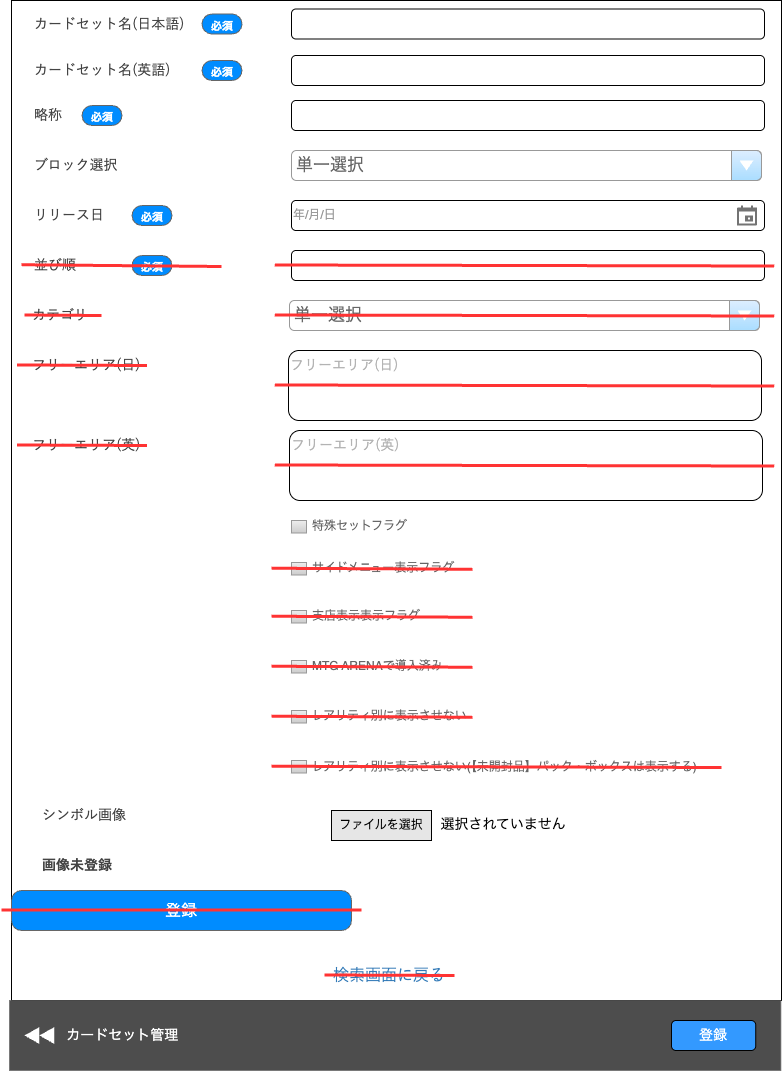

The diagram above was exported from draw.io. Its source (the exported page's mxGraphModel, read from the mxfile embedded in the PNG):
<mxGraphModel dx="976" dy="723" grid="1" gridSize="10" guides="1" tooltips="1" connect="1" arrows="1" fold="1" page="1" pageScale="1" pageWidth="827" pageHeight="1169" math="0" shadow="0">
  <root>
    <mxCell id="0" />
    <mxCell id="1" parent="0" />
    <mxCell id="pHPprSd5apLnieETQQt9-1" value="" style="rounded=0;whiteSpace=wrap;html=1;" parent="1" vertex="1">
      <mxGeometry x="30" y="50" width="770" height="1000" as="geometry" />
    </mxCell>
    <mxCell id="zLP5G__2M_V1b6Hk1y4B-11" value="&lt;span style=&quot;font-weight: normal;&quot;&gt;&lt;font style=&quot;font-size: 16px;&quot;&gt;登録&lt;/font&gt;&lt;/span&gt;" style="strokeWidth=1;shadow=0;dashed=0;align=center;html=1;shape=mxgraph.mockup.buttons.button;strokeColor=#666666;fontColor=#ffffff;mainText=;buttonStyle=round;fontSize=17;fontStyle=1;fillColor=#008cff;whiteSpace=wrap;container=0;" parent="1" vertex="1">
      <mxGeometry x="30" y="940" width="340" height="40" as="geometry" />
    </mxCell>
    <mxCell id="zLP5G__2M_V1b6Hk1y4B-161" value="&lt;span style=&quot;color: rgb(68, 68, 68); font-family: Roboto, 游ゴシック, YuGothic, &amp;quot;Yu Gothic&amp;quot;, &amp;quot;ヒラギノ角ゴ ProN W3&amp;quot;, &amp;quot;Hiragino Kaku Gothic ProN&amp;quot;, Arial, メイリオ, Meiryo, sans-serif; background-color: rgb(255, 255, 255);&quot;&gt;カードセット名(英語)&lt;/span&gt;" style="text;html=1;align=left;verticalAlign=middle;whiteSpace=wrap;rounded=0;fontSize=14;container=0;" parent="1" vertex="1">
      <mxGeometry x="51" y="105" width="152" height="30" as="geometry" />
    </mxCell>
    <mxCell id="_rZqnbBsjYT306_Nvuke-65" value="特殊セットフラグ" style="strokeWidth=1;shadow=0;dashed=0;align=center;html=1;shape=mxgraph.mockup.forms.rrect;rSize=0;fillColor=#eeeeee;strokeColor=#999999;gradientColor=#cccccc;align=left;spacingLeft=4;fontSize=12;fontColor=#666666;labelPosition=right;container=0;" parent="1" vertex="1">
      <mxGeometry x="310" y="570" width="15" height="12.5" as="geometry" />
    </mxCell>
    <mxCell id="_rZqnbBsjYT306_Nvuke-66" value="サイドメニュー表示フラグ" style="strokeWidth=1;shadow=0;dashed=0;align=center;html=1;shape=mxgraph.mockup.forms.rrect;rSize=0;fillColor=#eeeeee;strokeColor=#999999;gradientColor=#cccccc;align=left;spacingLeft=4;fontSize=12;fontColor=#666666;labelPosition=right;container=0;" parent="1" vertex="1">
      <mxGeometry x="310" y="612" width="15" height="12.5" as="geometry" />
    </mxCell>
    <mxCell id="_rZqnbBsjYT306_Nvuke-68" value="&lt;font style=&quot;font-size: 11px;&quot;&gt;必須&lt;/font&gt;" style="strokeWidth=1;shadow=0;dashed=0;align=center;html=1;shape=mxgraph.mockup.buttons.button;strokeColor=#666666;fontColor=#ffffff;mainText=;buttonStyle=round;fontSize=17;fontStyle=1;fillColor=#008cff;whiteSpace=wrap;container=0;" parent="1" vertex="1">
      <mxGeometry x="220.5" y="63.5" width="40" height="20" as="geometry" />
    </mxCell>
    <mxCell id="WIFvFW7JRsS1e_kvQ4bv-1" value="&lt;span style=&quot;color: rgb(68, 68, 68); font-family: Roboto, 游ゴシック, YuGothic, &amp;quot;Yu Gothic&amp;quot;, &amp;quot;ヒラギノ角ゴ ProN W3&amp;quot;, &amp;quot;Hiragino Kaku Gothic ProN&amp;quot;, Arial, メイリオ, Meiryo, sans-serif; font-size: 14px; font-style: normal; font-variant-ligatures: normal; font-variant-caps: normal; font-weight: 400; letter-spacing: normal; orphans: 2; text-align: left; text-indent: 0px; text-transform: none; widows: 2; word-spacing: 0px; -webkit-text-stroke-width: 0px; white-space: normal; background-color: rgb(255, 255, 255); text-decoration-thickness: initial; text-decoration-style: initial; text-decoration-color: initial; display: inline !important; float: none;&quot;&gt;カードセット名(日本語)&lt;/span&gt;" style="text;html=1;align=left;verticalAlign=middle;whiteSpace=wrap;rounded=0;fontSize=12;container=0;" parent="1" vertex="1">
      <mxGeometry x="51" y="58.5" width="162" height="30" as="geometry" />
    </mxCell>
    <mxCell id="WIFvFW7JRsS1e_kvQ4bv-2" value="" style="rounded=1;whiteSpace=wrap;html=1;container=0;" parent="1" vertex="1">
      <mxGeometry x="310" y="58.5" width="473" height="30" as="geometry" />
    </mxCell>
    <mxCell id="WIFvFW7JRsS1e_kvQ4bv-3" value="" style="group" parent="1" vertex="1" connectable="0">
      <mxGeometry x="28" y="1050" width="771.37" height="70" as="geometry" />
    </mxCell>
    <mxCell id="7iXvT-dfShgjMJgCo3xt-9" value="" style="rounded=0;whiteSpace=wrap;html=1;strokeColor=#666666;fillColor=#000000;opacity=70;container=0;" parent="WIFvFW7JRsS1e_kvQ4bv-3" vertex="1">
      <mxGeometry width="771.37" height="70" as="geometry" />
    </mxCell>
    <mxCell id="7iXvT-dfShgjMJgCo3xt-16" value="" style="html=1;verticalLabelPosition=bottom;align=center;labelBackgroundColor=#ffffff;verticalAlign=top;strokeWidth=2;strokeColor=none;shadow=0;dashed=0;shape=mxgraph.ios7.icons.backward;container=0;" parent="WIFvFW7JRsS1e_kvQ4bv-3" vertex="1">
      <mxGeometry x="14.922617589022014" y="26.59999999999991" width="29.845235178044028" height="16.8" as="geometry" />
    </mxCell>
    <mxCell id="7iXvT-dfShgjMJgCo3xt-17" value="カードセット管理" style="text;spacingTop=-5;fontSize=14;fontStyle=0;fontColor=#FFFFFF;container=0;" parent="WIFvFW7JRsS1e_kvQ4bv-3" vertex="1">
      <mxGeometry x="55.213685079381456" y="24.5" width="203.94244038330086" height="21" as="geometry" />
    </mxCell>
    <mxCell id="CsTX6wTJBwyDIgFU5Gar-8" value="&lt;font style=&quot;font-size: 14px;&quot;&gt;登録&lt;/font&gt;" style="rounded=1;whiteSpace=wrap;html=1;fillColor=#3399FF;fontColor=#FFFFFF;container=0;" vertex="1" parent="WIFvFW7JRsS1e_kvQ4bv-3">
      <mxGeometry x="662" y="20" width="84.2431504958923" height="30" as="geometry" />
    </mxCell>
    <mxCell id="WIFvFW7JRsS1e_kvQ4bv-4" value="&lt;font style=&quot;font-size: 11px;&quot;&gt;必須&lt;/font&gt;" style="strokeWidth=1;shadow=0;dashed=0;align=center;html=1;shape=mxgraph.mockup.buttons.button;strokeColor=#666666;fontColor=#ffffff;mainText=;buttonStyle=round;fontSize=17;fontStyle=1;fillColor=#008cff;whiteSpace=wrap;container=0;" parent="1" vertex="1">
      <mxGeometry x="220.5" y="110" width="40" height="20" as="geometry" />
    </mxCell>
    <mxCell id="WIFvFW7JRsS1e_kvQ4bv-5" value="" style="rounded=1;whiteSpace=wrap;html=1;container=0;" parent="1" vertex="1">
      <mxGeometry x="310" y="105" width="473" height="30" as="geometry" />
    </mxCell>
    <mxCell id="WIFvFW7JRsS1e_kvQ4bv-6" value="&lt;span style=&quot;color: rgb(68, 68, 68); font-family: Roboto, 游ゴシック, YuGothic, &amp;quot;Yu Gothic&amp;quot;, &amp;quot;ヒラギノ角ゴ ProN W3&amp;quot;, &amp;quot;Hiragino Kaku Gothic ProN&amp;quot;, Arial, メイリオ, Meiryo, sans-serif; background-color: rgb(255, 255, 255);&quot;&gt;略称&lt;/span&gt;" style="text;html=1;align=left;verticalAlign=middle;whiteSpace=wrap;rounded=0;fontSize=14;container=0;" parent="1" vertex="1">
      <mxGeometry x="51" y="150" width="152" height="30" as="geometry" />
    </mxCell>
    <mxCell id="WIFvFW7JRsS1e_kvQ4bv-7" value="&lt;font style=&quot;font-size: 11px;&quot;&gt;必須&lt;/font&gt;" style="strokeWidth=1;shadow=0;dashed=0;align=center;html=1;shape=mxgraph.mockup.buttons.button;strokeColor=#666666;fontColor=#ffffff;mainText=;buttonStyle=round;fontSize=17;fontStyle=1;fillColor=#008cff;whiteSpace=wrap;container=0;" parent="1" vertex="1">
      <mxGeometry x="100.5" y="155" width="40" height="20" as="geometry" />
    </mxCell>
    <mxCell id="WIFvFW7JRsS1e_kvQ4bv-8" value="" style="rounded=1;whiteSpace=wrap;html=1;container=0;" parent="1" vertex="1">
      <mxGeometry x="310" y="150" width="473" height="30" as="geometry" />
    </mxCell>
    <mxCell id="WIFvFW7JRsS1e_kvQ4bv-10" value="&lt;span style=&quot;color: rgb(68, 68, 68); font-family: Roboto, 游ゴシック, YuGothic, &amp;quot;Yu Gothic&amp;quot;, &amp;quot;ヒラギノ角ゴ ProN W3&amp;quot;, &amp;quot;Hiragino Kaku Gothic ProN&amp;quot;, Arial, メイリオ, Meiryo, sans-serif; background-color: rgb(255, 255, 255);&quot;&gt;ブロック選択&lt;/span&gt;" style="text;html=1;align=left;verticalAlign=middle;whiteSpace=wrap;rounded=0;fontSize=14;container=0;" parent="1" vertex="1">
      <mxGeometry x="51" y="200" width="152" height="30" as="geometry" />
    </mxCell>
    <mxCell id="WIFvFW7JRsS1e_kvQ4bv-12" value="単一選択" style="strokeWidth=1;shadow=0;dashed=0;align=center;html=1;shape=mxgraph.mockup.forms.comboBox;strokeColor=#999999;fillColor=#ddeeff;align=left;fillColor2=#aaddff;mainText=;fontColor=#666666;fontSize=17;spacingLeft=3;" parent="1" vertex="1">
      <mxGeometry x="310" y="200" width="470" height="30" as="geometry" />
    </mxCell>
    <mxCell id="WIFvFW7JRsS1e_kvQ4bv-15" value="&lt;span style=&quot;color: rgb(68, 68, 68); font-family: Roboto, 游ゴシック, YuGothic, &amp;quot;Yu Gothic&amp;quot;, &amp;quot;ヒラギノ角ゴ ProN W3&amp;quot;, &amp;quot;Hiragino Kaku Gothic ProN&amp;quot;, Arial, メイリオ, Meiryo, sans-serif; background-color: rgb(255, 255, 255);&quot;&gt;リリース日&lt;/span&gt;" style="text;html=1;align=left;verticalAlign=middle;whiteSpace=wrap;rounded=0;fontSize=14;container=0;" parent="1" vertex="1">
      <mxGeometry x="51" y="250" width="99" height="30" as="geometry" />
    </mxCell>
    <mxCell id="WIFvFW7JRsS1e_kvQ4bv-16" value="&lt;font style=&quot;font-size: 11px;&quot;&gt;必須&lt;/font&gt;" style="strokeWidth=1;shadow=0;dashed=0;align=center;html=1;shape=mxgraph.mockup.buttons.button;strokeColor=#666666;fontColor=#ffffff;mainText=;buttonStyle=round;fontSize=17;fontStyle=1;fillColor=#008cff;whiteSpace=wrap;container=0;" parent="1" vertex="1">
      <mxGeometry x="150.5" y="255" width="40" height="20" as="geometry" />
    </mxCell>
    <mxCell id="WIFvFW7JRsS1e_kvQ4bv-17" value="&lt;font style=&quot;&quot;&gt;年/月/日&lt;/font&gt;" style="rounded=1;whiteSpace=wrap;html=1;container=0;align=left;fontColor=#999999;" parent="1" vertex="1">
      <mxGeometry x="310" y="250" width="473" height="30" as="geometry" />
    </mxCell>
    <mxCell id="WIFvFW7JRsS1e_kvQ4bv-14" value="" style="html=1;dashed=0;aspect=fixed;verticalLabelPosition=bottom;verticalAlign=top;align=center;shape=mxgraph.gmdl.calendar;strokeColor=none;fillColor=#737373;shadow=0;sketch=0;" parent="1" vertex="1">
      <mxGeometry x="755.5" y="255" width="20" height="20" as="geometry" />
    </mxCell>
    <mxCell id="WIFvFW7JRsS1e_kvQ4bv-18" value="&lt;span style=&quot;color: rgb(68, 68, 68); font-family: Roboto, 游ゴシック, YuGothic, &amp;quot;Yu Gothic&amp;quot;, &amp;quot;ヒラギノ角ゴ ProN W3&amp;quot;, &amp;quot;Hiragino Kaku Gothic ProN&amp;quot;, Arial, メイリオ, Meiryo, sans-serif; background-color: rgb(255, 255, 255);&quot;&gt;カテゴリ&lt;/span&gt;" style="text;html=1;align=left;verticalAlign=middle;whiteSpace=wrap;rounded=0;fontSize=14;container=0;" parent="1" vertex="1">
      <mxGeometry x="49" y="350" width="152" height="30" as="geometry" />
    </mxCell>
    <mxCell id="WIFvFW7JRsS1e_kvQ4bv-19" value="単一選択" style="strokeWidth=1;shadow=0;dashed=0;align=center;html=1;shape=mxgraph.mockup.forms.comboBox;strokeColor=#999999;fillColor=#ddeeff;align=left;fillColor2=#aaddff;mainText=;fontColor=#666666;fontSize=17;spacingLeft=3;" parent="1" vertex="1">
      <mxGeometry x="308" y="350" width="470" height="30" as="geometry" />
    </mxCell>
    <mxCell id="WIFvFW7JRsS1e_kvQ4bv-20" value="&lt;span style=&quot;color: rgb(68, 68, 68); font-family: Roboto, 游ゴシック, YuGothic, &amp;quot;Yu Gothic&amp;quot;, &amp;quot;ヒラギノ角ゴ ProN W3&amp;quot;, &amp;quot;Hiragino Kaku Gothic ProN&amp;quot;, Arial, メイリオ, Meiryo, sans-serif; font-size: 14px; font-style: normal; font-variant-ligatures: normal; font-variant-caps: normal; font-weight: 400; letter-spacing: normal; orphans: 2; text-align: left; text-indent: 0px; text-transform: none; widows: 2; word-spacing: 0px; -webkit-text-stroke-width: 0px; white-space: normal; background-color: rgb(255, 255, 255); text-decoration-thickness: initial; text-decoration-style: initial; text-decoration-color: initial; display: inline !important; float: none;&quot;&gt;フリーエリア(日)&lt;/span&gt;" style="text;html=1;align=left;verticalAlign=middle;whiteSpace=wrap;rounded=0;fontSize=12;container=0;" parent="1" vertex="1">
      <mxGeometry x="49" y="400" width="162" height="30" as="geometry" />
    </mxCell>
    <mxCell id="WIFvFW7JRsS1e_kvQ4bv-21" value="&lt;span style=&quot;font-family: Roboto, 游ゴシック, YuGothic, &amp;quot;Yu Gothic&amp;quot;, &amp;quot;ヒラギノ角ゴ ProN W3&amp;quot;, &amp;quot;Hiragino Kaku Gothic ProN&amp;quot;, Arial, メイリオ, Meiryo, sans-serif; font-size: 14px; background-color: rgb(255, 255, 255);&quot;&gt;フリーエリア(日)&lt;/span&gt;" style="rounded=1;whiteSpace=wrap;html=1;container=0;align=left;fontColor=#B3B3B3;verticalAlign=top;" parent="1" vertex="1">
      <mxGeometry x="307" y="400" width="473" height="70" as="geometry" />
    </mxCell>
    <mxCell id="WIFvFW7JRsS1e_kvQ4bv-22" value="&lt;span style=&quot;font-family: Roboto, 游ゴシック, YuGothic, &amp;quot;Yu Gothic&amp;quot;, &amp;quot;ヒラギノ角ゴ ProN W3&amp;quot;, &amp;quot;Hiragino Kaku Gothic ProN&amp;quot;, Arial, メイリオ, Meiryo, sans-serif; font-size: 14px; background-color: rgb(255, 255, 255);&quot;&gt;フリーエリア(英)&lt;/span&gt;" style="rounded=1;whiteSpace=wrap;html=1;container=0;align=left;verticalAlign=top;fontColor=#B3B3B3;" parent="1" vertex="1">
      <mxGeometry x="308" y="480" width="473" height="70" as="geometry" />
    </mxCell>
    <mxCell id="WIFvFW7JRsS1e_kvQ4bv-23" value="&lt;span style=&quot;color: rgb(68, 68, 68); font-family: Roboto, 游ゴシック, YuGothic, &amp;quot;Yu Gothic&amp;quot;, &amp;quot;ヒラギノ角ゴ ProN W3&amp;quot;, &amp;quot;Hiragino Kaku Gothic ProN&amp;quot;, Arial, メイリオ, Meiryo, sans-serif; font-size: 14px; font-style: normal; font-variant-ligatures: normal; font-variant-caps: normal; font-weight: 400; letter-spacing: normal; orphans: 2; text-align: left; text-indent: 0px; text-transform: none; widows: 2; word-spacing: 0px; -webkit-text-stroke-width: 0px; white-space: normal; background-color: rgb(255, 255, 255); text-decoration-thickness: initial; text-decoration-style: initial; text-decoration-color: initial; display: inline !important; float: none;&quot;&gt;フリーエリア(英)&lt;/span&gt;" style="text;html=1;align=left;verticalAlign=middle;whiteSpace=wrap;rounded=0;fontSize=12;container=0;" parent="1" vertex="1">
      <mxGeometry x="49" y="480" width="162" height="30" as="geometry" />
    </mxCell>
    <mxCell id="WIFvFW7JRsS1e_kvQ4bv-25" value="支店表示表示フラグ" style="strokeWidth=1;shadow=0;dashed=0;align=center;html=1;shape=mxgraph.mockup.forms.rrect;rSize=0;fillColor=#eeeeee;strokeColor=#999999;gradientColor=#cccccc;align=left;spacingLeft=4;fontSize=12;fontColor=#666666;labelPosition=right;container=0;" parent="1" vertex="1">
      <mxGeometry x="310" y="660" width="15" height="12.5" as="geometry" />
    </mxCell>
    <mxCell id="WIFvFW7JRsS1e_kvQ4bv-26" value="MTG ARENAで導入済み" style="strokeWidth=1;shadow=0;dashed=0;align=center;html=1;shape=mxgraph.mockup.forms.rrect;rSize=0;fillColor=#eeeeee;strokeColor=#999999;gradientColor=#cccccc;align=left;spacingLeft=4;fontSize=12;fontColor=#666666;labelPosition=right;container=0;" parent="1" vertex="1">
      <mxGeometry x="310" y="710" width="15" height="12.5" as="geometry" />
    </mxCell>
    <mxCell id="WIFvFW7JRsS1e_kvQ4bv-27" value="レアリティ別に表示させない(【未開封品】パック・ボックスは表示する)" style="strokeWidth=1;shadow=0;dashed=0;align=center;shape=mxgraph.mockup.forms.rrect;rSize=0;fillColor=#eeeeee;strokeColor=#999999;gradientColor=#cccccc;align=left;spacingLeft=4;fontSize=12;fontColor=#666666;labelPosition=right;container=0;" parent="1" vertex="1">
      <mxGeometry x="310" y="810" width="15" height="12.5" as="geometry" />
    </mxCell>
    <mxCell id="WIFvFW7JRsS1e_kvQ4bv-28" value="レアリティ別に表示させない" style="strokeWidth=1;shadow=0;dashed=0;align=center;html=1;shape=mxgraph.mockup.forms.rrect;rSize=0;fillColor=#eeeeee;strokeColor=#999999;gradientColor=#cccccc;align=left;spacingLeft=4;fontSize=12;fontColor=#666666;labelPosition=right;container=0;" parent="1" vertex="1">
      <mxGeometry x="310" y="760" width="15" height="12.5" as="geometry" />
    </mxCell>
    <mxCell id="WIFvFW7JRsS1e_kvQ4bv-30" value="&lt;span style=&quot;color: rgb(68, 68, 68); font-family: Roboto, 游ゴシック, YuGothic, &amp;quot;Yu Gothic&amp;quot;, &amp;quot;ヒラギノ角ゴ ProN W3&amp;quot;, &amp;quot;Hiragino Kaku Gothic ProN&amp;quot;, Arial, メイリオ, Meiryo, sans-serif; font-size: 14px; font-style: normal; font-variant-ligatures: normal; font-variant-caps: normal; font-weight: 400; letter-spacing: normal; orphans: 2; text-align: left; text-indent: 0px; text-transform: none; widows: 2; word-spacing: 0px; -webkit-text-stroke-width: 0px; white-space: normal; background-color: rgb(255, 255, 255); text-decoration-thickness: initial; text-decoration-style: initial; text-decoration-color: initial; display: inline !important; float: none;&quot;&gt;シンボル画像&lt;/span&gt;" style="text;html=1;align=left;verticalAlign=middle;whiteSpace=wrap;rounded=0;fontSize=12;container=0;" parent="1" vertex="1">
      <mxGeometry x="58.5" y="850" width="162" height="30" as="geometry" />
    </mxCell>
    <mxCell id="WIFvFW7JRsS1e_kvQ4bv-33" value="" style="group" parent="1" vertex="1" connectable="0">
      <mxGeometry x="350" y="860" width="237.5" height="30" as="geometry" />
    </mxCell>
    <mxCell id="WIFvFW7JRsS1e_kvQ4bv-31" value="ファイルを選択" style="rounded=0;whiteSpace=wrap;html=1;fillColor=#E6E6E6;" parent="WIFvFW7JRsS1e_kvQ4bv-33" vertex="1">
      <mxGeometry width="100" height="30" as="geometry" />
    </mxCell>
    <mxCell id="WIFvFW7JRsS1e_kvQ4bv-32" value="選択されていません&#10;" style="text;spacingTop=-5;fontSize=14;fontStyle=0" parent="WIFvFW7JRsS1e_kvQ4bv-33" vertex="1">
      <mxGeometry x="107.5" y="4.369999999999891" width="130" height="21.25" as="geometry" />
    </mxCell>
    <mxCell id="WIFvFW7JRsS1e_kvQ4bv-34" value="&lt;span style=&quot;color: rgb(68, 68, 68); font-family: Roboto, 游ゴシック, YuGothic, &amp;quot;Yu Gothic&amp;quot;, &amp;quot;ヒラギノ角ゴ ProN W3&amp;quot;, &amp;quot;Hiragino Kaku Gothic ProN&amp;quot;, Arial, メイリオ, Meiryo, sans-serif; font-size: 14px; font-style: normal; font-variant-ligatures: normal; font-variant-caps: normal; letter-spacing: normal; orphans: 2; text-align: left; text-indent: 0px; text-transform: none; widows: 2; word-spacing: 0px; -webkit-text-stroke-width: 0px; white-space: normal; background-color: rgb(255, 255, 255); text-decoration-thickness: initial; text-decoration-style: initial; text-decoration-color: initial; float: none; display: inline !important;&quot;&gt;画像未登録&lt;/span&gt;" style="text;html=1;align=left;verticalAlign=middle;whiteSpace=wrap;rounded=0;fontSize=12;container=0;fontStyle=1" parent="1" vertex="1">
      <mxGeometry x="58.5" y="900" width="162" height="30" as="geometry" />
    </mxCell>
    <mxCell id="WIFvFW7JRsS1e_kvQ4bv-35" value="&lt;a style=&quot;box-sizing: border-box; background-color: rgb(255, 255, 255); color: rgb(51, 122, 183); text-decoration-line: none; font-family: Roboto, 游ゴシック, YuGothic, &amp;quot;Yu Gothic&amp;quot;, &amp;quot;ヒラギノ角ゴ ProN W3&amp;quot;, &amp;quot;Hiragino Kaku Gothic ProN&amp;quot;, Arial, メイリオ, Meiryo, sans-serif; font-size: 16px; text-align: center;&quot; href=&quot;https://stg-event.hareruyamtg.com/admin/cardset/1?resume=1&quot;&gt;検索画面に戻る&lt;/a&gt;" style="text;html=1;align=left;verticalAlign=middle;whiteSpace=wrap;rounded=0;fontSize=12;container=0;" parent="1" vertex="1">
      <mxGeometry x="350" y="1010" width="116" height="30" as="geometry" />
    </mxCell>
    <mxCell id="WIFvFW7JRsS1e_kvQ4bv-37" value="&lt;span style=&quot;color: rgb(68, 68, 68); font-family: Roboto, 游ゴシック, YuGothic, &amp;quot;Yu Gothic&amp;quot;, &amp;quot;ヒラギノ角ゴ ProN W3&amp;quot;, &amp;quot;Hiragino Kaku Gothic ProN&amp;quot;, Arial, メイリオ, Meiryo, sans-serif; background-color: rgb(255, 255, 255);&quot;&gt;並び順&lt;/span&gt;" style="text;html=1;align=left;verticalAlign=middle;whiteSpace=wrap;rounded=0;fontSize=14;container=0;" parent="1" vertex="1">
      <mxGeometry x="51" y="300" width="99" height="30" as="geometry" />
    </mxCell>
    <mxCell id="WIFvFW7JRsS1e_kvQ4bv-38" value="&lt;font style=&quot;font-size: 11px;&quot;&gt;必須&lt;/font&gt;" style="strokeWidth=1;shadow=0;dashed=0;align=center;html=1;shape=mxgraph.mockup.buttons.button;strokeColor=#666666;fontColor=#ffffff;mainText=;buttonStyle=round;fontSize=17;fontStyle=1;fillColor=#008cff;whiteSpace=wrap;container=0;" parent="1" vertex="1">
      <mxGeometry x="150.5" y="305" width="40" height="20" as="geometry" />
    </mxCell>
    <mxCell id="WIFvFW7JRsS1e_kvQ4bv-39" value="" style="rounded=1;whiteSpace=wrap;html=1;container=0;" parent="1" vertex="1">
      <mxGeometry x="310" y="300" width="473" height="30" as="geometry" />
    </mxCell>
    <mxCell id="WIFvFW7JRsS1e_kvQ4bv-40" value="" style="endArrow=none;html=1;rounded=0;strokeColor=#FF3333;strokeWidth=3;" parent="1" edge="1">
      <mxGeometry width="50" height="50" relative="1" as="geometry">
        <mxPoint x="35.5" y="414.5" as="sourcePoint" />
        <mxPoint x="165.5" y="415" as="targetPoint" />
      </mxGeometry>
    </mxCell>
    <mxCell id="WIFvFW7JRsS1e_kvQ4bv-43" value="" style="endArrow=none;html=1;rounded=0;strokeColor=#FF3333;strokeWidth=3;" parent="1" edge="1">
      <mxGeometry width="50" height="50" relative="1" as="geometry">
        <mxPoint x="43" y="364.5" as="sourcePoint" />
        <mxPoint x="120" y="365" as="targetPoint" />
      </mxGeometry>
    </mxCell>
    <mxCell id="WIFvFW7JRsS1e_kvQ4bv-44" value="" style="endArrow=none;html=1;rounded=0;strokeColor=#FF3333;strokeWidth=3;" parent="1" edge="1">
      <mxGeometry width="50" height="50" relative="1" as="geometry">
        <mxPoint x="293.32" y="434.5" as="sourcePoint" />
        <mxPoint x="792.69" y="435.5" as="targetPoint" />
      </mxGeometry>
    </mxCell>
    <mxCell id="WIFvFW7JRsS1e_kvQ4bv-45" value="" style="endArrow=none;html=1;rounded=0;strokeColor=#FF3333;strokeWidth=3;" parent="1" edge="1">
      <mxGeometry width="50" height="50" relative="1" as="geometry">
        <mxPoint x="293.31" y="514.5" as="sourcePoint" />
        <mxPoint x="792.6800000000001" y="515.5" as="targetPoint" />
      </mxGeometry>
    </mxCell>
    <mxCell id="WIFvFW7JRsS1e_kvQ4bv-46" value="" style="endArrow=none;html=1;rounded=0;strokeColor=#FF3333;strokeWidth=3;" parent="1" edge="1">
      <mxGeometry width="50" height="50" relative="1" as="geometry">
        <mxPoint x="40" y="314.25" as="sourcePoint" />
        <mxPoint x="240" y="316" as="targetPoint" />
      </mxGeometry>
    </mxCell>
    <mxCell id="WIFvFW7JRsS1e_kvQ4bv-47" value="" style="endArrow=none;html=1;rounded=0;strokeColor=#FF3333;strokeWidth=3;" parent="1" edge="1">
      <mxGeometry width="50" height="50" relative="1" as="geometry">
        <mxPoint x="293.31" y="364.5" as="sourcePoint" />
        <mxPoint x="792.6800000000001" y="365.5" as="targetPoint" />
      </mxGeometry>
    </mxCell>
    <mxCell id="WIFvFW7JRsS1e_kvQ4bv-48" value="" style="endArrow=none;html=1;rounded=0;strokeColor=#FF3333;strokeWidth=3;" parent="1" edge="1">
      <mxGeometry width="50" height="50" relative="1" as="geometry">
        <mxPoint x="293.32" y="314.5" as="sourcePoint" />
        <mxPoint x="792.69" y="315.5" as="targetPoint" />
      </mxGeometry>
    </mxCell>
    <mxCell id="WIFvFW7JRsS1e_kvQ4bv-49" value="" style="endArrow=none;html=1;rounded=0;strokeColor=#FF3333;strokeWidth=3;" parent="1" edge="1">
      <mxGeometry width="50" height="50" relative="1" as="geometry">
        <mxPoint x="35.5" y="494.5" as="sourcePoint" />
        <mxPoint x="165.5" y="495" as="targetPoint" />
      </mxGeometry>
    </mxCell>
    <mxCell id="WIFvFW7JRsS1e_kvQ4bv-51" value="" style="endArrow=none;html=1;rounded=0;strokeColor=#FF3333;strokeWidth=3;" parent="1" edge="1">
      <mxGeometry width="50" height="50" relative="1" as="geometry">
        <mxPoint x="290" y="617.75" as="sourcePoint" />
        <mxPoint x="491" y="618.75" as="targetPoint" />
      </mxGeometry>
    </mxCell>
    <mxCell id="WIFvFW7JRsS1e_kvQ4bv-52" value="" style="endArrow=none;html=1;rounded=0;strokeColor=#FF3333;strokeWidth=3;" parent="1" edge="1">
      <mxGeometry width="50" height="50" relative="1" as="geometry">
        <mxPoint x="290" y="665.75" as="sourcePoint" />
        <mxPoint x="491" y="666.75" as="targetPoint" />
      </mxGeometry>
    </mxCell>
    <mxCell id="WIFvFW7JRsS1e_kvQ4bv-53" value="" style="endArrow=none;html=1;rounded=0;strokeColor=#FF3333;strokeWidth=3;" parent="1" edge="1">
      <mxGeometry width="50" height="50" relative="1" as="geometry">
        <mxPoint x="290" y="765.75" as="sourcePoint" />
        <mxPoint x="491" y="766.75" as="targetPoint" />
      </mxGeometry>
    </mxCell>
    <mxCell id="WIFvFW7JRsS1e_kvQ4bv-54" value="" style="endArrow=none;html=1;rounded=0;strokeColor=#FF3333;strokeWidth=3;" parent="1" edge="1">
      <mxGeometry width="50" height="50" relative="1" as="geometry">
        <mxPoint x="290" y="815.75" as="sourcePoint" />
        <mxPoint x="740" y="817" as="targetPoint" />
      </mxGeometry>
    </mxCell>
    <mxCell id="WIFvFW7JRsS1e_kvQ4bv-55" value="" style="endArrow=none;html=1;rounded=0;strokeColor=#FF3333;strokeWidth=3;" parent="1" edge="1">
      <mxGeometry width="50" height="50" relative="1" as="geometry">
        <mxPoint x="290" y="715.75" as="sourcePoint" />
        <mxPoint x="491" y="716.75" as="targetPoint" />
      </mxGeometry>
    </mxCell>
    <mxCell id="WIFvFW7JRsS1e_kvQ4bv-56" value="" style="endArrow=none;html=1;rounded=0;strokeColor=#FF3333;strokeWidth=3;" parent="1" edge="1">
      <mxGeometry width="50" height="50" relative="1" as="geometry">
        <mxPoint x="343" y="1024.5" as="sourcePoint" />
        <mxPoint x="473" y="1025" as="targetPoint" />
      </mxGeometry>
    </mxCell>
    <mxCell id="CsTX6wTJBwyDIgFU5Gar-1" value="" style="endArrow=none;html=1;rounded=0;strokeColor=#FF3333;strokeWidth=3;" edge="1" parent="1">
      <mxGeometry width="50" height="50" relative="1" as="geometry">
        <mxPoint x="20" y="959.5" as="sourcePoint" />
        <mxPoint x="380" y="959.5" as="targetPoint" />
      </mxGeometry>
    </mxCell>
  </root>
</mxGraphModel>